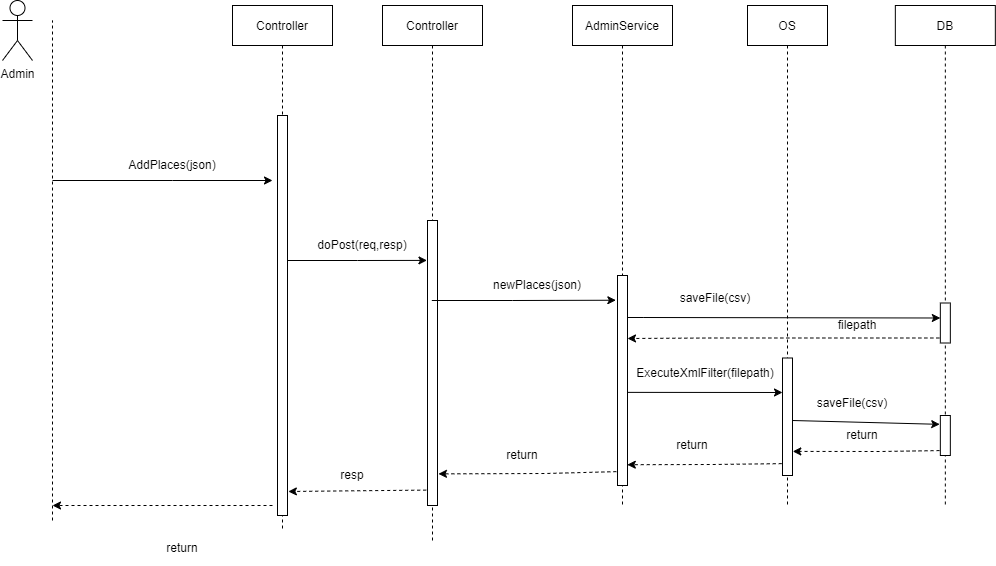

The diagram above was exported from draw.io. Its source (the exported page's mxGraphModel, read from the mxfile embedded in the PNG):
<mxGraphModel dx="2318" dy="831" grid="1" gridSize="10" guides="1" tooltips="1" connect="1" arrows="1" fold="1" page="1" pageScale="1" pageWidth="850" pageHeight="1100" math="0" shadow="0">
  <root>
    <mxCell id="0" />
    <mxCell id="1" parent="0" />
    <mxCell id="wWS5fwi-mmjqRLj6NCya-1" value="Controller" style="shape=umlLifeline;perimeter=lifelinePerimeter;container=1;collapsible=0;recursiveResize=0;rounded=0;shadow=0;strokeWidth=1;" parent="1" vertex="1">
      <mxGeometry x="340" y="215" width="100" height="535" as="geometry" />
    </mxCell>
    <mxCell id="wWS5fwi-mmjqRLj6NCya-2" value="" style="points=[];perimeter=orthogonalPerimeter;rounded=0;shadow=0;strokeWidth=1;" parent="wWS5fwi-mmjqRLj6NCya-1" vertex="1">
      <mxGeometry x="45" y="215" width="10" height="285" as="geometry" />
    </mxCell>
    <mxCell id="wWS5fwi-mmjqRLj6NCya-5" value="DB" style="shape=umlLifeline;perimeter=lifelinePerimeter;container=1;collapsible=0;recursiveResize=0;rounded=0;shadow=0;strokeWidth=1;" parent="1" vertex="1">
      <mxGeometry x="852.84" y="215" width="100" height="500" as="geometry" />
    </mxCell>
    <mxCell id="2lAOaycjSECVAQO5spxk-16" value="" style="endArrow=classic;html=1;rounded=0;" parent="wWS5fwi-mmjqRLj6NCya-5" edge="1">
      <mxGeometry width="50" height="50" relative="1" as="geometry">
        <mxPoint x="-272.15999999999997" y="312" as="sourcePoint" />
        <mxPoint x="45" y="312.5" as="targetPoint" />
        <Array as="points">
          <mxPoint x="-252.15999999999997" y="312" />
        </Array>
      </mxGeometry>
    </mxCell>
    <mxCell id="vNY2ho053pH1RfyjJjaC-16" value="" style="points=[];perimeter=orthogonalPerimeter;rounded=0;shadow=0;strokeWidth=1;" parent="wWS5fwi-mmjqRLj6NCya-5" vertex="1">
      <mxGeometry x="45" y="410" width="10" height="40" as="geometry" />
    </mxCell>
    <mxCell id="2lAOaycjSECVAQO5spxk-1" value="AdminService" style="shape=umlLifeline;perimeter=lifelinePerimeter;container=1;collapsible=0;recursiveResize=0;rounded=0;shadow=0;strokeWidth=1;" parent="1" vertex="1">
      <mxGeometry x="530" y="215" width="100" height="500" as="geometry" />
    </mxCell>
    <mxCell id="y03kLtsGkFsonwX75wl3-24" value="" style="points=[];perimeter=orthogonalPerimeter;rounded=0;shadow=0;strokeWidth=1;" vertex="1" parent="2lAOaycjSECVAQO5spxk-1">
      <mxGeometry x="45" y="270" width="10" height="210" as="geometry" />
    </mxCell>
    <mxCell id="vNY2ho053pH1RfyjJjaC-12" value="" style="endArrow=classic;html=1;rounded=0;dashed=1;" parent="2lAOaycjSECVAQO5spxk-1" edge="1">
      <mxGeometry width="50" height="50" relative="1" as="geometry">
        <mxPoint x="372.84000000000003" y="332.5" as="sourcePoint" />
        <mxPoint x="55" y="333" as="targetPoint" />
        <Array as="points">
          <mxPoint x="138.34000000000003" y="332.5" />
        </Array>
      </mxGeometry>
    </mxCell>
    <mxCell id="y03kLtsGkFsonwX75wl3-28" value="" style="endArrow=classic;html=1;rounded=0;exitX=1.117;exitY=0.361;exitDx=0;exitDy=0;exitPerimeter=0;" edge="1" parent="2lAOaycjSECVAQO5spxk-1">
      <mxGeometry width="50" height="50" relative="1" as="geometry">
        <mxPoint x="55.000000000000114" y="386.86749999999995" as="sourcePoint" />
        <mxPoint x="210" y="387" as="targetPoint" />
      </mxGeometry>
    </mxCell>
    <mxCell id="2lAOaycjSECVAQO5spxk-7" value="" style="endArrow=classic;html=1;rounded=0;" parent="1" edge="1">
      <mxGeometry width="50" height="50" relative="1" as="geometry">
        <mxPoint x="10" y="390" as="sourcePoint" />
        <mxPoint x="230" y="390" as="targetPoint" />
        <Array as="points">
          <mxPoint x="130" y="390" />
        </Array>
      </mxGeometry>
    </mxCell>
    <mxCell id="2lAOaycjSECVAQO5spxk-9" value="doPost(req,resp)" style="text;html=1;strokeColor=none;fillColor=none;align=center;verticalAlign=middle;whiteSpace=wrap;rounded=0;" parent="1" vertex="1">
      <mxGeometry x="290" y="440" width="60" height="30" as="geometry" />
    </mxCell>
    <mxCell id="2lAOaycjSECVAQO5spxk-13" value="resp" style="text;html=1;strokeColor=none;fillColor=none;align=center;verticalAlign=middle;whiteSpace=wrap;rounded=0;" parent="1" vertex="1">
      <mxGeometry x="280" y="670" width="60" height="30" as="geometry" />
    </mxCell>
    <mxCell id="2lAOaycjSECVAQO5spxk-18" value="newPlaces(json)" style="text;html=1;strokeColor=none;fillColor=none;align=center;verticalAlign=middle;whiteSpace=wrap;rounded=0;" parent="1" vertex="1">
      <mxGeometry x="410" y="480" width="170" height="30" as="geometry" />
    </mxCell>
    <mxCell id="2lAOaycjSECVAQO5spxk-19" value="return" style="text;html=1;strokeColor=none;fillColor=none;align=center;verticalAlign=middle;whiteSpace=wrap;rounded=0;" parent="1" vertex="1">
      <mxGeometry x="450" y="650" width="60" height="30" as="geometry" />
    </mxCell>
    <mxCell id="2lAOaycjSECVAQO5spxk-22" value="AddPlaces(json)" style="text;html=1;strokeColor=none;fillColor=none;align=center;verticalAlign=middle;whiteSpace=wrap;rounded=0;" parent="1" vertex="1">
      <mxGeometry x="100" y="360" width="60" height="30" as="geometry" />
    </mxCell>
    <mxCell id="vNY2ho053pH1RfyjJjaC-1" value="OS" style="shape=umlLifeline;perimeter=lifelinePerimeter;container=1;collapsible=0;recursiveResize=0;rounded=0;shadow=0;strokeWidth=1;" parent="1" vertex="1">
      <mxGeometry x="705" y="215" width="80" height="500" as="geometry" />
    </mxCell>
    <mxCell id="vNY2ho053pH1RfyjJjaC-2" value="" style="points=[];perimeter=orthogonalPerimeter;rounded=0;shadow=0;strokeWidth=1;" parent="vNY2ho053pH1RfyjJjaC-1" vertex="1">
      <mxGeometry x="35" y="352.5" width="10" height="117.5" as="geometry" />
    </mxCell>
    <mxCell id="2lAOaycjSECVAQO5spxk-20" value="" style="endArrow=classic;html=1;rounded=0;dashed=1;" parent="1" edge="1">
      <mxGeometry width="50" height="50" relative="1" as="geometry">
        <mxPoint x="230" y="715" as="sourcePoint" />
        <mxPoint x="10" y="715" as="targetPoint" />
        <Array as="points">
          <mxPoint x="190" y="715" />
        </Array>
      </mxGeometry>
    </mxCell>
    <mxCell id="2lAOaycjSECVAQO5spxk-21" value="return" style="text;html=1;strokeColor=none;fillColor=none;align=center;verticalAlign=middle;whiteSpace=wrap;rounded=0;" parent="1" vertex="1">
      <mxGeometry x="110" y="740" width="60" height="35" as="geometry" />
    </mxCell>
    <mxCell id="y03kLtsGkFsonwX75wl3-4" value="Admin" style="shape=umlActor;verticalLabelPosition=bottom;verticalAlign=top;html=1;outlineConnect=0;" vertex="1" parent="1">
      <mxGeometry x="-40" y="210" width="30" height="60" as="geometry" />
    </mxCell>
    <mxCell id="y03kLtsGkFsonwX75wl3-12" value="Controller" style="shape=umlLifeline;perimeter=lifelinePerimeter;container=1;collapsible=0;recursiveResize=0;rounded=0;shadow=0;strokeWidth=1;" vertex="1" parent="1">
      <mxGeometry x="190" y="215" width="100" height="525" as="geometry" />
    </mxCell>
    <mxCell id="y03kLtsGkFsonwX75wl3-13" value="" style="points=[];perimeter=orthogonalPerimeter;rounded=0;shadow=0;strokeWidth=1;" vertex="1" parent="y03kLtsGkFsonwX75wl3-12">
      <mxGeometry x="45" y="110" width="10" height="400" as="geometry" />
    </mxCell>
    <mxCell id="wWS5fwi-mmjqRLj6NCya-6" value="" style="points=[];perimeter=orthogonalPerimeter;rounded=0;shadow=0;strokeWidth=1;" parent="1" vertex="1">
      <mxGeometry x="897.84" y="512.5" width="10" height="40" as="geometry" />
    </mxCell>
    <mxCell id="vNY2ho053pH1RfyjJjaC-11" value="saveFile(csv)" style="text;html=1;strokeColor=none;fillColor=none;align=center;verticalAlign=middle;whiteSpace=wrap;rounded=0;" parent="1" vertex="1">
      <mxGeometry x="642.84" y="492.5" width="60" height="30" as="geometry" />
    </mxCell>
    <mxCell id="vNY2ho053pH1RfyjJjaC-13" value="filepath" style="text;html=1;strokeColor=none;fillColor=none;align=center;verticalAlign=middle;whiteSpace=wrap;rounded=0;" parent="1" vertex="1">
      <mxGeometry x="785" y="520" width="60" height="30" as="geometry" />
    </mxCell>
    <mxCell id="vNY2ho053pH1RfyjJjaC-15" value="ExecuteXmlFilter(filepath)" style="text;html=1;strokeColor=none;fillColor=none;align=center;verticalAlign=middle;whiteSpace=wrap;rounded=0;" parent="1" vertex="1">
      <mxGeometry x="632.84" y="567.5" width="60" height="30" as="geometry" />
    </mxCell>
    <mxCell id="vNY2ho053pH1RfyjJjaC-19" value="saveFile(csv)" style="text;html=1;strokeColor=none;fillColor=none;align=center;verticalAlign=middle;whiteSpace=wrap;rounded=0;" parent="1" vertex="1">
      <mxGeometry x="780" y="597.5" width="60" height="30" as="geometry" />
    </mxCell>
    <mxCell id="vNY2ho053pH1RfyjJjaC-27" value="return" style="text;html=1;strokeColor=none;fillColor=none;align=center;verticalAlign=middle;whiteSpace=wrap;rounded=0;" parent="1" vertex="1">
      <mxGeometry x="620" y="640" width="60" height="30" as="geometry" />
    </mxCell>
    <mxCell id="y03kLtsGkFsonwX75wl3-22" value="" style="endArrow=classic;html=1;rounded=0;entryX=-0.056;entryY=0.14;entryDx=0;entryDy=0;entryPerimeter=0;" edge="1" parent="1" target="wWS5fwi-mmjqRLj6NCya-2">
      <mxGeometry width="50" height="50" relative="1" as="geometry">
        <mxPoint x="245" y="470" as="sourcePoint" />
        <mxPoint x="380" y="470" as="targetPoint" />
        <Array as="points">
          <mxPoint x="315" y="470" />
        </Array>
      </mxGeometry>
    </mxCell>
    <mxCell id="y03kLtsGkFsonwX75wl3-23" value="" style="endArrow=classic;html=1;rounded=0;entryX=0.961;entryY=0.991;entryDx=0;entryDy=0;entryPerimeter=0;" edge="1" parent="1" source="wWS5fwi-mmjqRLj6NCya-1" target="2lAOaycjSECVAQO5spxk-18">
      <mxGeometry width="50" height="50" relative="1" as="geometry">
        <mxPoint x="400" y="510" as="sourcePoint" />
        <mxPoint x="560" y="510" as="targetPoint" />
        <Array as="points">
          <mxPoint x="470" y="510" />
        </Array>
      </mxGeometry>
    </mxCell>
    <mxCell id="vNY2ho053pH1RfyjJjaC-22" value="" style="endArrow=classic;html=1;rounded=0;dashed=1;exitX=-0.078;exitY=0.899;exitDx=0;exitDy=0;exitPerimeter=0;entryX=0.979;entryY=0.901;entryDx=0;entryDy=0;entryPerimeter=0;" parent="1" edge="1" target="y03kLtsGkFsonwX75wl3-24" source="vNY2ho053pH1RfyjJjaC-2">
      <mxGeometry width="50" height="50" relative="1" as="geometry">
        <mxPoint x="744.45" y="630" as="sourcePoint" />
        <mxPoint x="590" y="668" as="targetPoint" />
        <Array as="points">
          <mxPoint x="670" y="674" />
        </Array>
      </mxGeometry>
    </mxCell>
    <mxCell id="y03kLtsGkFsonwX75wl3-29" value="" style="endArrow=classic;html=1;rounded=0;entryX=-0.063;entryY=0.221;entryDx=0;entryDy=0;entryPerimeter=0;" edge="1" parent="1" target="vNY2ho053pH1RfyjJjaC-16">
      <mxGeometry width="50" height="50" relative="1" as="geometry">
        <mxPoint x="750" y="630" as="sourcePoint" />
        <mxPoint x="890" y="630" as="targetPoint" />
      </mxGeometry>
    </mxCell>
    <mxCell id="y03kLtsGkFsonwX75wl3-30" value="" style="endArrow=classic;html=1;rounded=0;dashed=1;entryX=1.026;entryY=0.795;entryDx=0;entryDy=0;entryPerimeter=0;exitX=-0.08;exitY=0.877;exitDx=0;exitDy=0;exitPerimeter=0;" edge="1" parent="1" source="vNY2ho053pH1RfyjJjaC-16" target="vNY2ho053pH1RfyjJjaC-2">
      <mxGeometry width="50" height="50" relative="1" as="geometry">
        <mxPoint x="900" y="656" as="sourcePoint" />
        <mxPoint x="753" y="656" as="targetPoint" />
        <Array as="points">
          <mxPoint x="838" y="661" />
        </Array>
      </mxGeometry>
    </mxCell>
    <mxCell id="y03kLtsGkFsonwX75wl3-32" value="return" style="text;html=1;strokeColor=none;fillColor=none;align=center;verticalAlign=middle;whiteSpace=wrap;rounded=0;" vertex="1" parent="1">
      <mxGeometry x="790" y="630" width="60" height="30" as="geometry" />
    </mxCell>
    <mxCell id="y03kLtsGkFsonwX75wl3-35" value="" style="endArrow=classic;html=1;rounded=0;dashed=1;entryX=1.095;entryY=0.889;entryDx=0;entryDy=0;entryPerimeter=0;exitX=-0.114;exitY=0.934;exitDx=0;exitDy=0;exitPerimeter=0;" edge="1" parent="1" source="y03kLtsGkFsonwX75wl3-24" target="wWS5fwi-mmjqRLj6NCya-2">
      <mxGeometry width="50" height="50" relative="1" as="geometry">
        <mxPoint x="570" y="683" as="sourcePoint" />
        <mxPoint x="400" y="678" as="targetPoint" />
        <Array as="points">
          <mxPoint x="503" y="683" />
        </Array>
      </mxGeometry>
    </mxCell>
    <mxCell id="y03kLtsGkFsonwX75wl3-36" value="" style="endArrow=classic;html=1;rounded=0;dashed=1;exitX=-0.129;exitY=0.946;exitDx=0;exitDy=0;exitPerimeter=0;entryX=1.087;entryY=0.94;entryDx=0;entryDy=0;entryPerimeter=0;" edge="1" parent="1" source="wWS5fwi-mmjqRLj6NCya-2" target="y03kLtsGkFsonwX75wl3-13">
      <mxGeometry width="50" height="50" relative="1" as="geometry">
        <mxPoint x="377.54000000000013" y="700.2375000000001" as="sourcePoint" />
        <mxPoint x="250" y="700" as="targetPoint" />
        <Array as="points">
          <mxPoint x="307.54" y="700.34" />
        </Array>
      </mxGeometry>
    </mxCell>
    <mxCell id="y03kLtsGkFsonwX75wl3-38" value="" style="endArrow=none;html=1;rounded=0;dashed=1;" edge="1" parent="1">
      <mxGeometry width="50" height="50" relative="1" as="geometry">
        <mxPoint x="10" y="730" as="sourcePoint" />
        <mxPoint x="10" y="230" as="targetPoint" />
      </mxGeometry>
    </mxCell>
  </root>
</mxGraphModel>